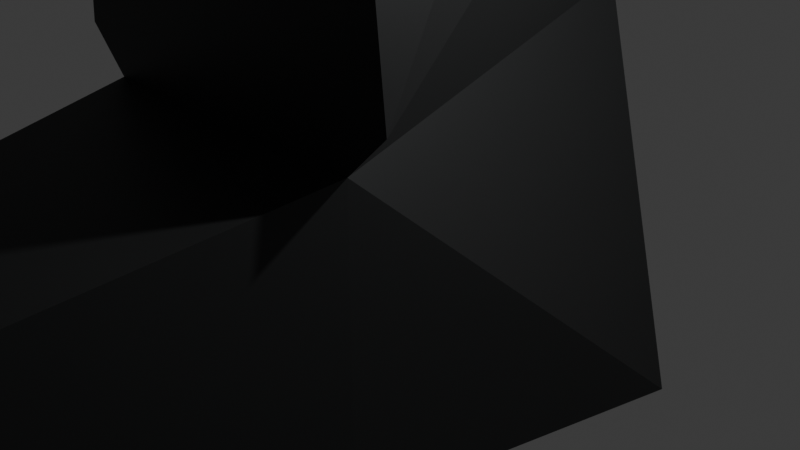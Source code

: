 # Source: RedGun.blend  (saved by Blender 5.0.119; exported with 4.5.12 LTS)
import bpy
from mathutils import Matrix  # noqa: F401  (used for matrix-valued properties, if any)

bpy.ops.wm.read_factory_settings(use_empty=True)
scene = bpy.context.scene
scene.name = 'Scene'

# ---- collections
col_collection = bpy.data.collections.new('Collection'); scene.collection.children.link(col_collection)

# ---- materials (node trees are filled in below, after node groups)
mat_material = bpy.data.materials.new('Material')
mat_material.alpha_threshold = 0.0
mat_material.use_backface_culling_lightprobe_volume = False
mat_material.roughness = 0.5
mat_material.line_color = (0.0, 0.0, 0.0, 1.0)
mat_material_002 = bpy.data.materials.new('Material.002')
mat_material_001 = bpy.data.materials.new('Material.001')

# ---- material node trees
mat_material.use_nodes = True; mat_material.node_tree.nodes.clear()
_N = mat_material.node_tree.nodes; _L = mat_material.node_tree.links
n0 = _N.new('ShaderNodeOutputMaterial'); n0.name = 'Material Output'; n0.location = (200, 100)
n1 = _N.new('ShaderNodeBsdfPrincipled'); n1.name = 'Principled BSDF'; n1.location = (-200, 100)
n1.inputs[0].default_value = (0.05432, 0.05645, 0.05741, 1.0)
n1.inputs[1].default_value = 0.7455
_L.new(n1.outputs[0], n0.inputs[0])
n0.is_active_output = True
mat_material_002.use_nodes = True; mat_material_002.node_tree.nodes.clear()
_N = mat_material_002.node_tree.nodes; _L = mat_material_002.node_tree.links
n0 = _N.new('ShaderNodeBsdfPrincipled'); n0.name = 'Principled BSDF'; n0.location = (-200, 100)
n0.inputs[0].default_value = (0.8, 0.03514, 0.01709, 1.0)
n1 = _N.new('ShaderNodeOutputMaterial'); n1.name = 'Material Output'; n1.location = (200, 100)
_L.new(n0.outputs[0], n1.inputs[0])
n1.is_active_output = True
mat_material_001.use_nodes = True; mat_material_001.node_tree.nodes.clear()
_N = mat_material_001.node_tree.nodes; _L = mat_material_001.node_tree.links
n0 = _N.new('ShaderNodeBsdfPrincipled'); n0.name = 'Principled BSDF'; n0.location = (-200, 100)
n0.inputs[0].default_value = (0.8, 0.0, 0.0004889, 1.0)
n0.inputs[27].default_value = (1.0, 0.003213, 0.0, 1.0)
n0.inputs[28].default_value = 5.1
n1 = _N.new('ShaderNodeOutputMaterial'); n1.name = 'Material Output'; n1.location = (200, 100)
_L.new(n0.outputs[0], n1.inputs[0])
n1.is_active_output = True

# ---- world
world_world = bpy.data.worlds.new('World'); scene.world = world_world
world_world.use_nodes = True; world_world.node_tree.nodes.clear()
_N = world_world.node_tree.nodes; _L = world_world.node_tree.links
n0 = _N.new('ShaderNodeOutputWorld'); n0.name = 'World Output'; n0.location = (200, 100)
n1 = _N.new('ShaderNodeBackground'); n1.name = 'Background'; n1.location = (-200, 100)
n1.inputs[0].default_value = (0.05088, 0.05088, 0.05088, 1.0)
_L.new(n1.outputs[0], n0.inputs[0])
n0.is_active_output = True
world_world.color = (0.05088, 0.05088, 0.05088)
world_world.sun_shadow_jitter_overblur = 0.0

# ---- cameras
cam_camera = bpy.data.cameras.new('Camera')
cam_camera.clip_end = 100.0
cam_camera.ortho_scale = 7.314

# ---- lights
light_light = bpy.data.lights.new('Light', 'POINT')
light_light.energy = 1000.0
light_light.shadow_soft_size = 0.1

# ---- meshes
me_cube = bpy.data.meshes.new('Cube')
me_cube.from_pydata([(0.1217, 1.452, 1.0), (1.0, 1.0, -1.0), (0.7846, -1.0, 0.7846), (0.7846, -1.0, -0.7846), (-0.1217, 1.452, 1.0), (-1.0, 1.0, -1.0), (-0.7846, -1.0, 0.7846), (-0.7846, -1.0, -0.7846), (1.0, -1.0, 0.9997), (-1.0, -1.0, 0.9997), (0.3949, 1.0, 2.123), (-0.3949, 1.0, 2.123), (0.4155, -1.0, 6.372), (-0.4155, -1.0, 6.372), (0.3949, 1.0, 3.589), (-0.3949, 1.0, 3.589), (0.4155, -1.0, 8.732), (-0.4155, -1.0, 8.732), (0.9659, 1.066, 10.39), (-0.9659, 1.066, 10.39), (0.4155, -1.0, 6.372), (-0.4155, -1.0, 6.372), (0.4155, -1.0, 8.732), (-0.4155, -1.0, 8.732), (-1.0, 4.846, 4.712), (1.0, 4.846, 4.712), (-0.9659, 4.78, 10.39), (0.9659, 4.78, 10.39), (-0.9142, 4.846, 4.956), (0.9142, 4.846, 4.956), (-0.9142, 4.846, 10.15), (0.9142, 4.846, 10.15), (-0.7705, 16.55, 5.364), (0.7705, 16.55, 5.364), (-0.7705, 16.55, 9.74), (0.7705, 16.55, 9.74), (-0.3949, 5.547, 2.123), (0.3949, 5.547, 2.123), (-0.3949, 5.547, 3.589), (0.3949, 5.547, 3.589), (-0.3949, 5.547, 2.123), (0.3949, 5.547, 2.123), (-0.3949, 5.547, 3.589), (0.3949, 5.547, 3.589), (-0.3949, 1.0, 5.202), (0.3949, 1.0, 5.202), (-0.3949, 5.547, 5.202), (0.3949, 5.547, 5.202), (0.2377, -3.026, 6.877), (-0.2377, -3.026, 6.877), (0.2377, -3.026, 8.228), (-0.2377, -3.026, 8.228), (0.2377, -3.026, 6.877), (-0.2377, -3.026, 6.877), (0.2377, -3.026, 8.228), (-0.2377, -3.026, 8.228), (0.2793, -2.288, 2.62), (-0.2793, -2.288, 2.62), (0.1598, -3.649, 2.96), (-0.1598, -3.649, 2.96), (0.2793, -2.288, 2.62), (-0.2793, -2.288, 2.62), (0.1598, -3.649, 2.96), (-0.1598, -3.649, 2.96), (-0.5356, -2.672, -0.5356), (-0.5356, -2.672, 0.5356), (0.5356, -2.672, 0.5356), (0.5356, -2.672, -0.5356), (0.2793, -2.288, 2.62), (-0.2793, -2.288, 2.62), (0.1598, -3.649, 2.96), (-0.1598, -3.649, 2.96), (-0.5356, -2.672, -0.5356), (-0.5356, -2.672, 0.5356), (0.5356, -2.672, 0.5356), (0.5356, -2.672, -0.5356), (0.2793, -2.947, -0.0276), (-0.2793, -2.947, -0.0276), (0.1598, -4.309, 0.3118), (-0.1598, -4.309, 0.3118), (-0.5356, -4.32, -0.5356), (-0.5356, -4.32, 0.5356), (0.5356, -4.32, 0.5356), (0.5356, -4.32, -0.5356), (-0.3949, 5.547, 2.123), (0.3949, 5.547, 2.123), (-0.3949, 5.547, 3.589), (0.3949, 5.547, 3.589), (-0.3949, 1.0, 2.123), (-0.3949, 1.0, 3.589), (-0.3949, 5.547, 2.123), (-0.3949, 5.547, 3.589), (-1.0, 1.0, 10.39), (-0.3949, 1.0, 3.589), (-1.0, 4.846, 10.39), (-1.0, 4.846, 4.712), (1.0, 1.0, 10.39), (0.3949, 1.0, 3.589), (1.0, 4.846, 10.39), (1.0, 4.846, 4.712), (-0.9395, 1.769, 9.144), (-0.5764, 1.769, 5.062), (-0.9395, 4.076, 9.144), (-0.9395, 4.076, 5.736), (0.9395, 1.769, 9.144), (0.5764, 1.769, 5.062), (0.9395, 4.076, 9.144), (0.9395, 4.076, 5.736), (-0.8902, 1.773, 9.146), (-0.5272, 1.773, 5.065), (-0.8902, 4.08, 9.146), (-0.8902, 4.08, 5.738), (0.8902, 1.773, 9.146), (0.5272, 1.773, 5.065), (0.8902, 4.08, 9.146), (0.8902, 4.08, 5.738), (-0.08367, 13.25, 4.225), (0.08367, 13.25, 4.225), (-0.08367, 13.25, 4.566), (0.08367, 13.25, 4.566), (-0.08367, 13.25, 4.225), (0.08367, 13.25, 4.225), (-0.08367, 13.25, 4.566), (0.08367, 13.25, 4.566), (-0.3949, 5.621, 6.1), (0.3949, 5.621, 6.1), (-0.08367, 13.33, 5.464), (0.08367, 13.33, 5.464), (-0.5332, 16.55, 6.038), (0.5332, 16.55, 6.038), (-0.5332, 16.55, 9.067), (0.5332, 16.55, 9.067), (-0.5332, 10.11, 6.038), (0.5332, 10.11, 6.038), (-0.5332, 10.11, 9.067), (0.5332, 10.11, 9.067), (-0.5842, 16.55, 9.659), (0.5842, 16.55, 9.659), (-0.4043, 16.55, 9.148), (0.4043, 16.55, 9.148), (-0.5842, 16.55, 9.659), (0.5842, 16.55, 9.659), (-0.4043, 16.55, 9.148), (0.4043, 16.55, 9.148), (0.7367, 4.843, 10.15), (0.7367, 4.843, 4.956), (0.593, 16.55, 9.74), (0.593, 16.55, 5.364), (-0.8398, 4.845, 10.15), (-0.8398, 4.845, 4.956), (-0.6961, 16.55, 9.74), (-0.6961, 16.55, 5.364), (-0.126, 1.57, 0.9802), (0.126, 1.57, 0.9802), (-0.4088, 2.038, 2.143), (0.4088, 2.038, 2.143), (-0.6584, 2.674, 4.078), (0.6584, 2.674, 4.078), (0.9659, 2.683, 10.39), (-0.9659, 2.683, 10.39), (-0.6584, 2.674, 4.078), (-1.0, 2.674, 10.39), (0.6584, 2.674, 4.078), (1.0, 2.674, 10.39), (-0.7345, 2.774, 5.356), (-0.9395, 2.774, 9.144), (0.7345, 2.774, 5.356), (0.9395, 2.774, 9.144), (-0.6852, 2.777, 5.358), (-0.8902, 2.777, 9.146), (0.6852, 2.777, 5.358), (0.8902, 2.777, 9.146), (-0.7627, 3.338, 4.272), (-0.9659, 3.324, 10.39), (-0.7627, 3.338, 4.272), (-1.0, 3.338, 10.39), (-0.7971, 3.172, 5.472), (-0.9395, 3.172, 9.144), (-0.7479, 3.175, 5.474), (-0.8902, 3.175, 9.146), (0.7627, 3.338, 4.272), (0.9659, 3.324, 10.39), (0.7627, 3.338, 4.272), (1.0, 3.338, 10.39), (0.7971, 3.172, 5.472), (0.9395, 3.172, 9.144), (0.7479, 3.175, 5.474), (0.8902, 3.175, 9.146), (0.3333, 1.0, -1.0), (-0.3333, 1.0, -1.0), (0.2615, -1.0, 0.7846), (-0.2615, -1.0, 0.7846), (-0.2615, -1.0, -0.7846), (0.2615, -1.0, -0.7846), (-0.04058, 1.452, 1.0), (0.04058, 1.452, 1.0), (0.3333, -1.0, 0.9997), (-0.3333, -1.0, 0.9997), (-0.1316, 1.0, 2.123), (0.1316, 1.0, 2.123), (0.1385, -1.0, 6.372), (-0.1385, -1.0, 6.372), (-0.1316, 1.0, 3.589), (0.1316, 1.0, 3.589), (0.1385, -1.0, 8.732), (-0.1385, -1.0, 8.732), (-0.322, 1.066, 10.39), (0.322, 1.066, 10.39), (0.1385, -1.0, 6.372), (-0.1385, -1.0, 6.372), (0.1385, -1.0, 8.732), (-0.1385, -1.0, 8.732), (-0.3333, 4.846, 4.712), (0.3333, 4.846, 4.712), (-0.322, 4.78, 10.39), (0.322, 4.78, 10.39), (-0.3047, 4.846, 4.956), (0.3047, 4.846, 4.956), (-0.3047, 4.846, 10.15), (0.3047, 4.846, 10.15), (-0.2568, 16.55, 5.364), (0.2568, 16.55, 5.364), (-0.2568, 16.55, 9.74), (0.2568, 16.55, 9.74), (-0.1316, 5.547, 2.123), (0.1316, 5.547, 2.123), (-0.1316, 5.547, 3.589), (0.1316, 5.547, 3.589), (-0.1316, 5.547, 2.123), (0.1316, 5.547, 2.123), (-0.1316, 5.547, 3.589), (0.1316, 5.547, 3.589), (-0.1316, 1.0, 5.202), (0.1316, 1.0, 5.202), (-0.1316, 5.547, 5.202), (0.1316, 5.547, 5.202), (0.07925, -3.026, 6.877), (-0.07925, -3.026, 6.877), (0.07925, -3.026, 8.228), (-0.07925, -3.026, 8.228), (0.07925, -3.026, 6.877), (-0.07925, -3.026, 6.877), (0.07925, -3.026, 8.228), (-0.07925, -3.026, 8.228), (0.09311, -2.288, 2.62), (-0.09311, -2.288, 2.62), (0.05328, -3.649, 2.96), (-0.05328, -3.649, 2.96), (0.09311, -2.288, 2.62), (-0.09311, -2.288, 2.62), (0.05328, -3.649, 2.96), (-0.05328, -3.649, 2.96), (0.1785, -2.672, 0.5356), (-0.1785, -2.672, 0.5356), (-0.1785, -2.672, -0.5356), (0.1785, -2.672, -0.5356), (0.09311, -2.288, 2.62), (-0.09311, -2.288, 2.62), (0.05328, -3.649, 2.96), (-0.05328, -3.649, 2.96), (0.1785, -2.672, 0.5356), (-0.1785, -2.672, 0.5356), (-0.1785, -2.672, -0.5356), (0.1785, -2.672, -0.5356), (0.09311, -2.947, -0.0276), (-0.09311, -2.947, -0.0276), (0.05328, -4.309, 0.3118), (-0.05328, -4.309, 0.3118), (0.1785, -4.32, 0.5356), (-0.1785, -4.32, 0.5356), (-0.1785, -4.32, -0.5356), (0.1785, -4.32, -0.5356), (-0.1316, 5.547, 2.123), (0.1316, 5.547, 2.123), (-0.1316, 5.547, 3.589), (0.1316, 5.547, 3.589), (-0.02789, 13.25, 4.225), (0.02789, 13.25, 4.225), (-0.02789, 13.25, 4.566), (0.02789, 13.25, 4.566), (-0.02789, 13.25, 4.225), (0.02789, 13.25, 4.225), (-0.02789, 13.25, 4.566), (0.02789, 13.25, 4.566), (-0.1316, 5.621, 6.1), (0.1316, 5.621, 6.1), (-0.02789, 13.33, 5.464), (0.02789, 13.33, 5.464), (-0.1777, 16.55, 6.038), (0.1777, 16.55, 6.038), (-0.1777, 16.55, 9.067), (0.1777, 16.55, 9.067), (-0.1777, 10.11, 6.038), (0.1777, 10.11, 6.038), (-0.1777, 10.11, 9.067), (0.1777, 10.11, 9.067), (-0.1947, 16.55, 9.659), (0.1947, 16.55, 9.659), (-0.1348, 16.55, 9.148), (0.1348, 16.55, 9.148), (-0.1947, 16.55, 9.659), (0.1947, 16.55, 9.659), (-0.1348, 16.55, 9.148), (0.1348, 16.55, 9.148), (-0.04201, 1.57, 0.9802), (0.04201, 1.57, 0.9802), (-0.1363, 2.038, 2.143), (0.1363, 2.038, 2.143), (0.322, 2.683, 10.39), (-0.322, 2.683, 10.39), (-0.2195, 2.674, 4.078), (0.2195, 2.674, 4.078), (0.322, 3.324, 10.39), (-0.322, 3.324, 10.39), (-0.2542, 3.338, 4.272), (0.2542, 3.338, 4.272), (0.322, 2.683, 10.39), (-0.322, 2.683, 10.39), (0.1694, 2.835, 11.04), (-0.1694, 2.835, 11.04), (0.1694, 3.172, 11.04), (-0.1694, 3.172, 11.04), (-0.4155, -1.0, 7.446), (-0.6546, 1.03, 6.683), (0.4155, -1.0, 7.446), (0.6546, 1.03, 6.683), (-0.4155, -1.0, 7.446), (0.4155, -1.0, 7.446), (-0.9845, 4.816, 7.296), (0.9845, 4.816, 7.296), (-0.9142, 4.846, 7.318), (0.9142, 4.846, 7.318), (-0.7705, 16.55, 7.355), (0.7705, 16.55, 7.355), (-0.2377, -3.026, 7.491), (0.2377, -3.026, 7.491), (-0.2377, -3.026, 7.491), (0.2377, -3.026, 7.491), (-0.6701, 1.0, 6.683), (-1.0, 4.846, 7.296), (0.6701, 1.0, 6.683), (1.0, 4.846, 7.296), (-0.7416, 1.769, 6.919), (-0.9395, 4.076, 7.286), (0.7416, 1.769, 6.919), (0.9395, 4.076, 7.286), (-0.6923, 1.773, 6.921), (-0.8902, 4.08, 7.288), (0.6923, 1.773, 6.921), (0.8902, 4.08, 7.288), (-0.5332, 16.55, 7.416), (0.5332, 16.55, 7.416), (-0.5332, 10.11, 7.416), (0.5332, 10.11, 7.416), (0.7367, 4.843, 7.318), (0.593, 16.55, 7.355), (-0.8398, 4.845, 7.318), (-0.6961, 16.55, 7.355), (0.7785, 2.777, 7.081), (-0.7785, 2.777, 7.081), (0.8126, 3.175, 7.144), (-0.8126, 3.175, 7.144), (0.1777, 10.11, 7.416), (-0.1777, 10.11, 7.416), (-0.07925, -3.026, 7.491), (0.07925, -3.026, 7.491), (-0.4155, -1.0, 7.718), (0.4155, -1.0, 7.718), (-0.4155, -1.0, 7.718), (0.4155, -1.0, 7.718), (-0.2377, -3.026, 7.647), (0.2377, -3.026, 7.647), (-0.2377, -3.026, 7.647), (0.2377, -3.026, 7.647), (0.8021, 2.777, 7.518), (0.829, 3.175, 7.568), (0.1777, 10.11, 7.765), (-0.1777, 10.11, 7.765), (-0.07925, -3.026, 7.647), (0.07925, -3.026, 7.647), (-0.7204, 1.037, 7.468), (0.7204, 1.037, 7.468), (-0.9805, 4.808, 7.951), (0.9805, 4.808, 7.951), (-0.9142, 4.846, 7.917), (0.9142, 4.846, 7.917), (-0.7705, 16.55, 7.859), (0.7705, 16.55, 7.859), (-0.7399, 1.0, 7.468), (-1.0, 4.846, 7.951), (0.7399, 1.0, 7.468), (1.0, 4.846, 7.951), (-0.7834, 1.769, 7.389), (-0.9395, 4.076, 7.679), (0.7834, 1.769, 7.389), (0.9395, 4.076, 7.679), (-0.7342, 1.773, 7.392), (-0.8902, 4.08, 7.682), (0.7342, 1.773, 7.392), (0.8902, 4.08, 7.682), (-0.5332, 16.55, 7.765), (0.5332, 16.55, 7.765), (-0.5332, 10.11, 7.765), (0.5332, 10.11, 7.765), (0.7367, 4.843, 7.917), (0.593, 16.55, 7.859), (-0.8398, 4.845, 7.917), (-0.6961, 16.55, 7.859), (-0.8021, 2.777, 7.518), (-0.829, 3.175, 7.568), (-0.8398, 4.845, 7.318), (-0.6961, 16.55, 7.355), (-0.8892, 4.845, 7.917), (-0.8892, 4.845, 7.318), (-0.7455, 16.55, 7.859), (-0.7455, 16.55, 7.355), (0.7861, 4.844, 7.917), (0.7861, 4.844, 7.318), (0.6424, 16.55, 7.859), (0.6424, 16.55, 7.355)], [], [(194, 4, 152, 304), (6, 7, 64, 65), (7, 6, 4, 5), (188, 1, 3, 193), (1, 0, 2, 3), (188, 195, 0, 1), (14, 10, 37, 39), (190, 2, 8, 196), (4, 6, 9, 11), (2, 0, 10, 8), (380, 366, 17, 19), (8, 10, 14, 12), (11, 9, 13, 15), (196, 8, 12, 200), (206, 19, 17, 205), (367, 16, 22, 369), (314, 172, 24, 212), (367, 381, 18, 16), (208, 20, 56, 244), (322, 13, 21, 326), (205, 17, 23, 211), (200, 12, 20, 208), (329, 25, 29, 331), (339, 95, 103, 343), (156, 15, 93, 160), (312, 181, 27, 215), (384, 30, 148, 406), (215, 27, 31, 219), (382, 26, 30, 384), (212, 24, 28, 216), (333, 33, 129, 351), (216, 28, 32, 220), (35, 31, 144, 146), (219, 31, 35, 223), (227, 39, 43, 231), (226, 38, 116, 276), (198, 11, 36, 224), (11, 15, 89, 88), (43, 41, 85, 87), (36, 38, 42, 40), (224, 36, 40, 228), (39, 37, 41, 43), (233, 45, 47, 235), (203, 14, 45, 233), (38, 15, 44, 46), (14, 39, 47, 45), (334, 49, 53, 336), (369, 22, 50, 371), (211, 23, 51, 239), (326, 21, 49, 334), (379, 373, 54, 242), (236, 48, 52, 240), (371, 50, 54, 373), (239, 51, 55, 243), (59, 57, 61, 63), (20, 48, 58, 56), (237, 49, 59, 247), (49, 21, 57, 59), (255, 67, 75, 263), (247, 59, 63, 251), (56, 58, 62, 60), (244, 56, 60, 248), (60, 62, 70, 68), (193, 3, 67, 255), (191, 6, 65, 253), (3, 2, 66, 67), (259, 71, 79, 267), (261, 73, 81, 269), (248, 60, 68, 256), (67, 66, 74, 75), (63, 61, 69, 71), (251, 63, 71, 259), (253, 65, 73, 261), (65, 64, 72, 73), (264, 76, 78, 266), (68, 70, 78, 76), (256, 68, 76, 264), (71, 69, 77, 79), (270, 269, 81, 80), (73, 72, 80, 81), (263, 75, 83, 271), (75, 74, 82, 83), (272, 84, 86, 274), (231, 43, 87, 275), (40, 42, 86, 84), (228, 40, 84, 272), (88, 89, 91, 90), (36, 11, 88, 90), (15, 38, 91, 89), (38, 36, 90, 91), (175, 94, 102, 177), (328, 24, 95, 339), (380, 19, 92, 388), (173, 26, 94, 175), (182, 99, 107, 184), (177, 102, 110, 179), (180, 25, 99, 182), (383, 27, 98, 391), (160, 93, 101, 164), (158, 18, 96, 163), (388, 92, 100, 392), (325, 14, 97, 340), (184, 107, 115, 186), (340, 97, 105, 344), (163, 96, 104, 167), (391, 98, 106, 395), (409, 179, 110, 397), (343, 103, 111, 347), (164, 101, 109, 168), (392, 100, 108, 396), (360, 186, 115, 349), (344, 105, 113, 348), (167, 104, 112, 171), (395, 106, 114, 399), (116, 118, 122, 120), (47, 39, 117, 119), (47, 119, 127, 125), (38, 46, 118, 116), (280, 120, 122, 282), (276, 116, 120, 280), (119, 117, 121, 123), (279, 119, 123, 283), (285, 125, 127, 287), (235, 47, 125, 285), (118, 46, 124, 126), (278, 118, 126, 286), (400, 130, 134, 402), (223, 35, 137, 297), (386, 34, 130, 400), (220, 32, 128, 288), (377, 402, 134, 294), (288, 128, 132, 292), (351, 129, 133, 353), (291, 131, 135, 295), (137, 139, 143, 141), (35, 131, 139, 137), (290, 130, 138, 298), (130, 34, 136, 138), (301, 141, 143, 303), (297, 137, 141, 301), (138, 136, 140, 142), (298, 138, 142, 302), (354, 145, 147, 355), (387, 35, 146, 405), (331, 29, 145, 354), (29, 33, 147, 145), (406, 148, 150, 407), (32, 28, 149, 151), (30, 34, 150, 148), (332, 32, 151, 357), (304, 152, 154, 306), (10, 0, 153, 155), (199, 10, 155, 307), (4, 11, 154, 152), (185, 167, 171, 187), (348, 113, 170, 358), (176, 164, 168, 178), (396, 108, 169, 408), (183, 163, 167, 185), (105, 166, 170, 113), (181, 158, 163, 183), (174, 160, 164, 176), (14, 157, 162, 97), (100, 165, 169, 108), (97, 162, 166, 105), (19, 159, 161, 92), (92, 161, 165, 100), (207, 18, 158, 308), (172, 156, 160, 174), (202, 15, 156, 310), (24, 172, 174, 95), (95, 174, 176, 103), (27, 181, 183, 98), (98, 183, 185, 106), (103, 176, 178, 111), (106, 185, 187, 114), (358, 170, 186, 360), (408, 169, 179, 409), (166, 184, 186, 170), (157, 180, 182, 162), (165, 177, 179, 169), (162, 182, 184, 166), (159, 173, 175, 161), (161, 175, 177, 165), (308, 158, 181, 312), (310, 156, 172, 314), (157, 311, 315, 180), (311, 310, 314, 315), (159, 309, 313, 173), (308, 312, 320, 318), (14, 203, 311, 157), (203, 202, 310, 311), (19, 206, 309, 159), (206, 207, 308, 309), (11, 198, 306, 154), (198, 199, 307, 306), (153, 305, 307, 155), (305, 304, 306, 307), (139, 299, 303, 143), (299, 298, 302, 303), (136, 296, 300, 140), (296, 297, 301, 300), (140, 300, 302, 142), (300, 301, 303, 302), (131, 291, 299, 139), (291, 290, 298, 299), (130, 290, 294, 134), (290, 291, 295, 294), (129, 289, 293, 133), (289, 288, 292, 293), (403, 376, 295, 135), (376, 377, 294, 295), (33, 221, 289, 129), (221, 220, 288, 289), (34, 222, 296, 136), (222, 223, 297, 296), (119, 279, 287, 127), (279, 278, 286, 287), (46, 234, 284, 124), (234, 235, 285, 284), (124, 284, 286, 126), (284, 285, 287, 286), (118, 278, 282, 122), (278, 279, 283, 282), (117, 277, 281, 121), (277, 276, 280, 281), (121, 281, 283, 123), (281, 280, 282, 283), (41, 229, 273, 85), (229, 228, 272, 273), (42, 230, 274, 86), (230, 231, 275, 274), (85, 273, 275, 87), (273, 272, 274, 275), (72, 262, 270, 80), (262, 263, 271, 270), (83, 82, 268, 271), (271, 268, 269, 270), (69, 257, 265, 77), (257, 256, 264, 265), (77, 265, 267, 79), (265, 264, 266, 267), (66, 252, 260, 74), (252, 253, 261, 260), (62, 250, 258, 70), (250, 251, 259, 258), (61, 249, 257, 69), (249, 248, 256, 257), (74, 260, 268, 82), (260, 261, 269, 268), (70, 258, 266, 78), (258, 259, 267, 266), (2, 190, 252, 66), (190, 191, 253, 252), (7, 192, 254, 64), (192, 193, 255, 254), (57, 245, 249, 61), (245, 244, 248, 249), (58, 246, 250, 62), (246, 247, 251, 250), (64, 254, 262, 72), (254, 255, 263, 262), (48, 236, 246, 58), (236, 237, 247, 246), (50, 238, 242, 54), (238, 239, 243, 242), (49, 237, 241, 53), (237, 236, 240, 241), (372, 378, 243, 55), (378, 379, 242, 243), (22, 210, 238, 50), (210, 211, 239, 238), (15, 202, 232, 44), (202, 203, 233, 232), (44, 232, 234, 46), (232, 233, 235, 234), (37, 225, 229, 41), (225, 224, 228, 229), (10, 199, 225, 37), (199, 198, 224, 225), (39, 227, 277, 117), (227, 226, 276, 277), (38, 226, 230, 42), (226, 227, 231, 230), (30, 218, 222, 34), (218, 219, 223, 222), (29, 217, 221, 33), (217, 216, 220, 221), (25, 213, 217, 29), (213, 212, 216, 217), (26, 214, 218, 30), (214, 215, 219, 218), (173, 313, 214, 26), (313, 312, 215, 214), (13, 201, 209, 21), (201, 200, 208, 209), (16, 204, 210, 22), (204, 205, 211, 210), (21, 209, 245, 57), (209, 208, 244, 245), (180, 315, 213, 25), (315, 314, 212, 213), (18, 207, 204, 16), (207, 206, 205, 204), (9, 197, 201, 13), (197, 196, 200, 201), (6, 191, 197, 9), (191, 190, 196, 197), (5, 4, 194, 189), (189, 194, 195, 188), (5, 189, 192, 7), (189, 188, 193, 192), (0, 195, 305, 153), (195, 194, 304, 305), (308, 309, 317, 316), (319, 318, 320, 321), (312, 313, 321, 320), (309, 308, 318, 319), (313, 309, 319, 321), (241, 240, 365, 364), (53, 241, 364, 336), (293, 292, 363, 362), (133, 293, 362, 353), (168, 359, 361, 178), (374, 358, 360, 375), (109, 346, 359, 168), (398, 348, 358, 374), (386, 332, 357, 407), (149, 356, 357, 151), (385, 331, 354, 404), (33, 333, 355, 147), (404, 354, 417, 416), (401, 351, 353, 403), (292, 132, 352, 363), (32, 332, 350, 128), (128, 350, 352, 132), (107, 345, 349, 115), (394, 344, 348, 398), (375, 360, 349, 399), (101, 342, 346, 109), (393, 343, 347, 397), (178, 361, 347, 111), (99, 341, 345, 107), (390, 340, 344, 394), (381, 325, 340, 390), (93, 338, 342, 101), (25, 329, 341, 99), (15, 323, 338, 93), (382, 328, 339, 389), (48, 335, 337, 52), (240, 52, 337, 365), (368, 326, 334, 370), (20, 327, 335, 48), (370, 334, 336, 372), (387, 333, 351, 401), (24, 328, 330, 28), (28, 330, 356, 149), (389, 339, 343, 393), (383, 329, 331, 385), (366, 322, 326, 368), (12, 14, 325, 324), (12, 324, 327, 20), (15, 13, 322, 323), (17, 366, 368, 23), (27, 383, 385, 31), (94, 389, 393, 102), (35, 387, 401, 131), (51, 370, 372, 55), (23, 368, 370, 51), (26, 382, 389, 94), (18, 381, 390, 96), (96, 390, 394, 104), (102, 393, 397, 110), (187, 375, 399, 114), (104, 394, 398, 112), (131, 401, 403, 135), (144, 404, 405, 146), (31, 385, 404, 144), (34, 386, 407, 150), (112, 398, 374, 171), (171, 374, 375, 187), (364, 365, 379, 378), (336, 364, 378, 372), (362, 363, 377, 376), (353, 362, 376, 403), (359, 408, 409, 361), (346, 396, 408, 359), (407, 357, 415, 414), (333, 387, 405, 355), (363, 352, 402, 377), (332, 386, 400, 350), (350, 400, 402, 352), (345, 395, 399, 349), (342, 392, 396, 346), (361, 409, 397, 347), (341, 391, 395, 345), (338, 388, 392, 342), (329, 383, 391, 341), (323, 380, 388, 338), (335, 371, 373, 337), (365, 337, 373, 379), (327, 369, 371, 335), (328, 382, 384, 330), (330, 384, 406, 356), (324, 325, 381, 367), (324, 367, 369, 327), (323, 322, 366, 380), (357, 356, 410, 411), (413, 412, 414, 415), (406, 407, 414, 412), (357, 356, 413, 415), (356, 406, 412, 413), (416, 417, 419, 418), (405, 404, 416, 418), (355, 405, 418, 419), (354, 355, 419, 417)])
me_cube.polygons.foreach_set('material_index', [0, 0, 0, 0, 0, 0, 0, 0, 0, 0, 0, 0, 0, 0, 0, 0, 0, 0, 0, 0, 0, 0, 0, 0, 0, 0, 0, 0, 0, 0, 0, 0, 0, 0, 0, 0, 0, 0, 0, 0, 0, 0, 0, 0, 0, 0, 0, 0, 0, 0, 0, 0, 0, 0, 0, 0, 0, 0, 0, 0, 0, 0, 0, 0, 0, 0, 0, 0, 0, 0, 0, 0, 0, 0, 0, 0, 0, 0, 0, 0, 0, 0, 0, 0, 0, 0, 0, 0, 0, 0, 0, 0, 0, 0, 0, 0, 0, 0, 0, 0, 0, 0, 0, 0, 0, 0, 2, 0, 0, 0, 2, 0, 0, 0, 0, 0, 0, 0, 0, 0, 0, 0, 0, 0, 0, 0, 0, 0, 0, 0, 0, 0, 0, 0, 0, 0, 0, 0, 0, 0, 0, 0, 0, 0, 0, 0, 0, 0, 0, 0, 0, 0, 0, 0, 0, 2, 0, 2, 0, 0, 0, 0, 0, 0, 0, 0, 0, 0, 0, 0, 0, 0, 0, 0, 0, 0, 2, 2, 0, 0, 0, 0, 0, 0, 0, 0, 0, 0, 0, 0, 0, 0, 0, 0, 0, 0, 0, 0, 0, 0, 0, 0, 0, 0, 0, 0, 0, 0, 0, 0, 0, 0, 0, 0, 0, 0, 0, 0, 0, 0, 0, 0, 0, 0, 0, 0, 0, 0, 0, 0, 0, 0, 0, 0, 0, 0, 0, 0, 0, 0, 0, 0, 0, 0, 0, 0, 0, 0, 0, 0, 0, 0, 0, 0, 0, 0, 0, 0, 0, 0, 0, 0, 0, 0, 0, 0, 0, 0, 0, 0, 0, 0, 0, 0, 0, 0, 0, 0, 0, 0, 0, 0, 0, 0, 0, 0, 0, 0, 0, 0, 0, 0, 0, 0, 0, 0, 0, 0, 0, 0, 0, 0, 0, 0, 0, 0, 0, 0, 0, 0, 0, 0, 0, 0, 0, 2, 0, 0, 0, 0, 0, 0, 0, 2, 2, 2, 2, 0, 0, 0, 0, 0, 0, 0, 0, 0, 0, 0, 2, 0, 0, 2, 0, 0, 0, 0, 0, 0, 0, 0, 0, 0, 0, 0, 0, 0, 0, 0, 0, 0, 0, 0, 0, 0, 0, 0, 0, 0, 0, 0, 0, 0, 0, 2, 0, 0, 0, 0, 0, 2, 2, 0, 0, 0, 0, 2, 2, 0, 0, 0, 0, 0, 0, 0, 2, 0, 0, 0, 0, 0, 0, 0, 0, 0, 0, 0, 0, 0, 2, 0, 0, 0, 2, 0, 0, 0])
_uv = me_cube.uv_layers.new(name='UVMap')
_uv.uv.foreach_set('vector', [0.625, 0.3333, 0.625, 0.25, 0.625, 0.25, 0.625, 0.3333, 0.625, 0.0, 0.375, 0.0, 0.375, 0.0, 0.625, 0.0, 0.375, 0.0, 0.625, 0.0, 0.625, 0.25, 0.375, 0.25, 0.2917, 0.5, 0.375, 0.5, 0.375, 0.75, 0.2917, 0.75, 0.375, 0.5, 0.625, 0.5, 0.625, 0.75, 0.375, 0.75, 0.375, 0.4167, 0.625, 0.4167, 0.625, 0.5, 0.375, 0.5, 0.625, 0.5, 0.625, 0.5, 0.625, 0.5, 0.625, 0.5, 0.625, 0.8333, 0.625, 0.75, 0.625, 0.75, 0.625, 0.8333, 0.625, 0.25, 0.625, 0.0, 0.625, 0.0, 0.625, 0.25, 0.625, 0.75, 0.625, 0.5, 0.625, 0.5, 0.625, 0.75, 0.625, 0.25, 0.625, 0.0, 0.625, 0.0, 0.625, 0.25, 0.625, 0.75, 0.625, 0.5, 0.625, 0.5, 0.625, 0.75, 0.625, 0.25, 0.625, 0.0, 0.625, 0.0, 0.625, 0.25, 0.625, 0.8333, 0.625, 0.75, 0.625, 0.75, 0.625, 0.8333, 0.7917, 0.5, 0.875, 0.5, 0.875, 0.75, 0.7917, 0.75, 0.625, 0.75, 0.625, 0.75, 0.625, 0.75, 0.625, 0.75, 0.625, 0.3333, 0.625, 0.25, 0.625, 0.25, 0.625, 0.3333, 0.625, 0.75, 0.625, 0.5, 0.625, 0.5, 0.625, 0.75, 0.625, 0.8333, 0.625, 0.75, 0.625, 0.75, 0.625, 0.8333, 0.625, 0.0, 0.625, 0.0, 0.625, 0.0, 0.625, 0.0, 0.7917, 0.75, 0.875, 0.75, 0.875, 0.75, 0.7917, 0.75, 0.625, 0.8333, 0.625, 0.75, 0.625, 0.75, 0.625, 0.8333, 0.625, 0.5, 0.625, 0.5, 0.625, 0.5, 0.625, 0.5, 0.625, 0.25, 0.625, 0.25, 0.625, 0.25, 0.625, 0.25, 0.625, 0.25, 0.625, 0.25, 0.625, 0.25, 0.625, 0.25, 0.7083, 0.5, 0.625, 0.5, 0.625, 0.5, 0.7083, 0.5, 0.625, 0.25, 0.625, 0.25, 0.625, 0.25, 0.625, 0.25, 0.7083, 0.5, 0.625, 0.5, 0.625, 0.5, 0.7083, 0.5, 0.625, 0.25, 0.625, 0.25, 0.625, 0.25, 0.625, 0.25, 0.625, 0.3333, 0.625, 0.25, 0.625, 0.25, 0.625, 0.3333, 0.625, 0.5, 0.625, 0.5, 0.625, 0.5, 0.625, 0.5, 0.625, 0.3333, 0.625, 0.25, 0.625, 0.25, 0.625, 0.3333, 0.625, 0.5, 0.625, 0.5, 0.625, 0.5, 0.625, 0.5, 0.7083, 0.5, 0.625, 0.5, 0.625, 0.5, 0.7083, 0.5, 0.625, 0.4167, 0.625, 0.5, 0.625, 0.5, 0.625, 0.4167, 0.625, 0.3333, 0.625, 0.25, 0.625, 0.25, 0.625, 0.3333, 0.625, 0.3333, 0.625, 0.25, 0.625, 0.25, 0.625, 0.3333, 0.625, 0.25, 0.625, 0.25, 0.625, 0.25, 0.625, 0.25, 0.625, 0.5, 0.625, 0.5, 0.625, 0.5, 0.625, 0.5, 0.625, 0.25, 0.625, 0.25, 0.625, 0.25, 0.625, 0.25, 0.625, 0.3333, 0.625, 0.25, 0.625, 0.25, 0.625, 0.3333, 0.625, 0.5, 0.625, 0.5, 0.625, 0.5, 0.625, 0.5, 0.625, 0.4167, 0.625, 0.5, 0.625, 0.5, 0.625, 0.4167, 0.625, 0.4167, 0.625, 0.5, 0.625, 0.5, 0.625, 0.4167, 0.625, 0.25, 0.625, 0.25, 0.625, 0.25, 0.625, 0.25, 0.625, 0.5, 0.625, 0.5, 0.625, 0.5, 0.625, 0.5, 0.625, 0.0, 0.625, 0.0, 0.625, 0.0, 0.625, 0.0, 0.625, 0.75, 0.625, 0.75, 0.625, 0.75, 0.625, 0.75, 0.7917, 0.75, 0.875, 0.75, 0.875, 0.75, 0.7917, 0.75, 0.625, 0.0, 0.625, 0.0, 0.625, 0.0, 0.625, 0.0, 0.625, 0.8333, 0.625, 0.75, 0.625, 0.75, 0.625, 0.8333, 0.625, 0.8333, 0.625, 0.75, 0.625, 0.75, 0.625, 0.8333, 0.625, 0.75, 0.625, 0.75, 0.625, 0.75, 0.625, 0.75, 0.7917, 0.75, 0.875, 0.75, 0.875, 0.75, 0.7917, 0.75, 0.625, 0.0, 0.625, 0.0, 0.625, 0.0, 0.625, 0.0, 0.625, 0.75, 0.625, 0.75, 0.625, 0.75, 0.625, 0.75, 0.625, 0.9167, 0.625, 1.0, 0.625, 1.0, 0.625, 0.9167, 0.625, 0.0, 0.625, 0.0, 0.625, 0.0, 0.625, 0.0, 0.2917, 0.75, 0.375, 0.75, 0.375, 0.75, 0.2917, 0.75, 0.625, 0.9167, 0.625, 1.0, 0.625, 1.0, 0.625, 0.9167, 0.625, 0.75, 0.625, 0.75, 0.625, 0.75, 0.625, 0.75, 0.625, 0.8333, 0.625, 0.75, 0.625, 0.75, 0.625, 0.8333, 0.625, 0.75, 0.625, 0.75, 0.625, 0.75, 0.625, 0.75, 0.2917, 0.75, 0.375, 0.75, 0.375, 0.75, 0.2917, 0.75, 0.625, 0.9167, 0.625, 1.0, 0.625, 1.0, 0.625, 0.9167, 0.375, 0.75, 0.625, 0.75, 0.625, 0.75, 0.375, 0.75, 0.625, 0.9167, 0.625, 1.0, 0.625, 1.0, 0.625, 0.9167, 0.625, 0.9167, 0.625, 1.0, 0.625, 1.0, 0.625, 0.9167, 0.625, 0.8333, 0.625, 0.75, 0.625, 0.75, 0.625, 0.8333, 0.375, 0.75, 0.625, 0.75, 0.625, 0.75, 0.375, 0.75, 0.625, 0.0, 0.625, 0.0, 0.625, 0.0, 0.625, 0.0, 0.625, 0.9167, 0.625, 1.0, 0.625, 1.0, 0.625, 0.9167, 0.625, 0.9167, 0.625, 1.0, 0.625, 1.0, 0.625, 0.9167, 0.625, 0.0, 0.375, 0.0, 0.375, 0.0, 0.625, 0.0, 0.625, 0.8333, 0.625, 0.75, 0.625, 0.75, 0.625, 0.8333, 0.625, 0.75, 0.625, 0.75, 0.625, 0.75, 0.625, 0.75, 0.625, 0.8333, 0.625, 0.75, 0.625, 0.75, 0.625, 0.8333, 0.625, 0.0, 0.625, 0.0, 0.625, 0.0, 0.625, 0.0, 0.375, 0.9167, 0.625, 0.9167, 0.625, 1.0, 0.375, 1.0, 0.625, 0.0, 0.375, 0.0, 0.375, 0.0, 0.625, 0.0, 0.2917, 0.75, 0.375, 0.75, 0.375, 0.75, 0.2917, 0.75, 0.375, 0.75, 0.625, 0.75, 0.625, 0.75, 0.375, 0.75, 0.625, 0.3333, 0.625, 0.25, 0.625, 0.25, 0.625, 0.3333, 0.625, 0.4167, 0.625, 0.5, 0.625, 0.5, 0.625, 0.4167, 0.625, 0.25, 0.625, 0.25, 0.625, 0.25, 0.625, 0.25, 0.625, 0.3333, 0.625, 0.25, 0.625, 0.25, 0.625, 0.3333, 0.625, 0.25, 0.625, 0.25, 0.625, 0.25, 0.625, 0.25, 0.625, 0.25, 0.625, 0.25, 0.625, 0.25, 0.625, 0.25, 0.625, 0.25, 0.625, 0.25, 0.625, 0.25, 0.625, 0.25, 0.625, 0.25, 0.625, 0.25, 0.625, 0.25, 0.625, 0.25, 0.875, 0.5, 0.875, 0.5, 0.875, 0.5, 0.875, 0.5, 0.625, 0.25, 0.625, 0.25, 0.625, 0.25, 0.625, 0.25, 0.625, 0.25, 0.625, 0.25, 0.625, 0.25, 0.625, 0.25, 0.875, 0.5, 0.875, 0.5, 0.875, 0.5, 0.875, 0.5, 0.625, 0.5, 0.625, 0.5, 0.625, 0.5, 0.625, 0.5, 0.875, 0.5, 0.875, 0.5, 0.875, 0.5, 0.875, 0.5, 0.625, 0.5, 0.625, 0.5, 0.625, 0.5, 0.625, 0.5, 0.625, 0.5, 0.625, 0.5, 0.625, 0.5, 0.625, 0.5, 0.625, 0.25, 0.625, 0.25, 0.625, 0.25, 0.625, 0.25, 0.625, 0.5, 0.625, 0.5, 0.625, 0.5, 0.625, 0.5, 0.625, 0.25, 0.625, 0.25, 0.625, 0.25, 0.625, 0.25, 0.625, 0.5, 0.625, 0.5, 0.625, 0.5, 0.625, 0.5, 0.625, 0.5, 0.625, 0.5, 0.625, 0.5, 0.625, 0.5, 0.625, 0.5, 0.625, 0.5, 0.625, 0.5, 0.625, 0.5, 0.625, 0.5, 0.625, 0.5, 0.625, 0.5, 0.625, 0.5, 0.625, 0.5, 0.625, 0.5, 0.625, 0.5, 0.625, 0.5, 0.625, 0.25, 0.625, 0.25, 0.625, 0.25, 0.625, 0.25, 0.625, 0.25, 0.625, 0.25, 0.625, 0.25, 0.625, 0.25, 0.625, 0.25, 0.625, 0.25, 0.625, 0.25, 0.625, 0.25, 0.625, 0.25, 0.625, 0.25, 0.625, 0.25, 0.625, 0.25, 0.625, 0.5, 0.625, 0.5, 0.625, 0.5, 0.625, 0.5, 0.625, 0.5, 0.625, 0.5, 0.625, 0.5, 0.625, 0.5, 0.625, 0.5, 0.625, 0.5, 0.625, 0.5, 0.625, 0.5, 0.625, 0.5, 0.625, 0.5, 0.625, 0.5, 0.625, 0.5, 0.625, 0.25, 0.625, 0.25, 0.625, 0.25, 0.625, 0.25, 0.625, 0.5, 0.625, 0.5, 0.625, 0.5, 0.625, 0.5, 0.625, 0.5, 0.625, 0.5, 0.625, 0.5, 0.625, 0.5, 0.625, 0.25, 0.625, 0.25, 0.625, 0.25, 0.625, 0.25, 0.625, 0.3333, 0.625, 0.25, 0.625, 0.25, 0.625, 0.3333, 0.625, 0.3333, 0.625, 0.25, 0.625, 0.25, 0.625, 0.3333, 0.625, 0.5, 0.625, 0.5, 0.625, 0.5, 0.625, 0.5, 0.625, 0.4167, 0.625, 0.5, 0.625, 0.5, 0.625, 0.4167, 0.625, 0.4167, 0.625, 0.5, 0.625, 0.5, 0.625, 0.4167, 0.625, 0.4167, 0.625, 0.5, 0.625, 0.5, 0.625, 0.4167, 0.625, 0.25, 0.625, 0.25, 0.625, 0.25, 0.625, 0.25, 0.625, 0.3333, 0.625, 0.25, 0.625, 0.25, 0.625, 0.3333, 0.625, 0.25, 0.625, 0.25, 0.625, 0.25, 0.625, 0.25, 0.7083, 0.5, 0.625, 0.5, 0.625, 0.5, 0.7083, 0.5, 0.625, 0.25, 0.625, 0.25, 0.625, 0.25, 0.625, 0.25, 0.625, 0.3333, 0.625, 0.25, 0.625, 0.25, 0.625, 0.3333, 0.625, 0.3333, 0.625, 0.25, 0.625, 0.25, 0.625, 0.3333, 0.625, 0.3333, 0.625, 0.25, 0.625, 0.25, 0.625, 0.3333, 0.625, 0.5, 0.625, 0.5, 0.625, 0.5, 0.625, 0.5, 0.7083, 0.5, 0.625, 0.5, 0.625, 0.5, 0.7083, 0.5, 0.625, 0.5, 0.625, 0.5, 0.625, 0.5, 0.625, 0.5, 0.625, 0.5, 0.625, 0.5, 0.625, 0.5, 0.625, 0.5, 0.7917, 0.5, 0.875, 0.5, 0.875, 0.5, 0.7917, 0.5, 0.625, 0.25, 0.625, 0.25, 0.625, 0.25, 0.625, 0.25, 0.7083, 0.5, 0.625, 0.5, 0.625, 0.5, 0.7083, 0.5, 0.7083, 0.5, 0.625, 0.5, 0.625, 0.5, 0.7083, 0.5, 0.625, 0.25, 0.625, 0.25, 0.625, 0.25, 0.625, 0.25, 0.7917, 0.5, 0.875, 0.5, 0.875, 0.5, 0.7917, 0.5, 0.625, 0.5, 0.625, 0.5, 0.625, 0.5, 0.625, 0.5, 0.625, 0.5, 0.625, 0.5, 0.625, 0.5, 0.625, 0.5, 0.625, 0.5, 0.625, 0.5, 0.625, 0.5, 0.625, 0.5, 0.625, 0.5, 0.625, 0.5, 0.625, 0.5, 0.625, 0.5, 0.625, 0.25, 0.625, 0.25, 0.625, 0.25, 0.625, 0.25, 0.625, 0.25, 0.625, 0.25, 0.625, 0.25, 0.625, 0.25, 0.875, 0.5, 0.875, 0.5, 0.875, 0.5, 0.875, 0.5, 0.625, 0.25, 0.625, 0.25, 0.625, 0.25, 0.625, 0.25, 0.625, 0.3333, 0.625, 0.25, 0.625, 0.25, 0.625, 0.3333, 0.625, 0.5, 0.625, 0.5, 0.625, 0.5, 0.625, 0.5, 0.625, 0.4167, 0.625, 0.5, 0.625, 0.5, 0.625, 0.4167, 0.625, 0.25, 0.625, 0.25, 0.625, 0.25, 0.625, 0.25, 0.625, 0.5, 0.625, 0.5, 0.625, 0.5, 0.625, 0.5, 0.625, 0.5, 0.625, 0.5, 0.625, 0.5, 0.625, 0.5, 0.625, 0.25, 0.625, 0.25, 0.625, 0.25, 0.625, 0.25, 0.625, 0.25, 0.625, 0.25, 0.625, 0.25, 0.625, 0.25, 0.625, 0.5, 0.625, 0.5, 0.625, 0.5, 0.625, 0.5, 0.625, 0.5, 0.625, 0.5, 0.625, 0.5, 0.625, 0.5, 0.625, 0.5, 0.625, 0.5, 0.625, 0.5, 0.625, 0.5, 0.625, 0.25, 0.625, 0.25, 0.625, 0.25, 0.625, 0.25, 0.625, 0.5, 0.625, 0.5, 0.625, 0.5, 0.625, 0.5, 0.875, 0.5, 0.875, 0.5, 0.875, 0.5, 0.875, 0.5, 0.625, 0.5, 0.625, 0.5, 0.625, 0.5, 0.625, 0.5, 0.875, 0.5, 0.875, 0.5, 0.875, 0.5, 0.875, 0.5, 0.875, 0.5, 0.875, 0.5, 0.875, 0.5, 0.875, 0.5, 0.7083, 0.5, 0.625, 0.5, 0.625, 0.5, 0.7083, 0.5, 0.625, 0.25, 0.625, 0.25, 0.625, 0.25, 0.625, 0.25, 0.625, 0.3333, 0.625, 0.25, 0.625, 0.25, 0.625, 0.3333, 0.625, 0.25, 0.625, 0.25, 0.625, 0.25, 0.625, 0.25, 0.625, 0.25, 0.625, 0.25, 0.625, 0.25, 0.625, 0.25, 0.625, 0.5, 0.625, 0.5, 0.625, 0.5, 0.625, 0.5, 0.625, 0.5, 0.625, 0.5, 0.625, 0.5, 0.625, 0.5, 0.625, 0.25, 0.625, 0.25, 0.625, 0.25, 0.625, 0.25, 0.625, 0.5, 0.625, 0.5, 0.625, 0.5, 0.625, 0.5, 0.625, 0.5, 0.625, 0.5, 0.625, 0.5, 0.625, 0.5, 0.625, 0.25, 0.625, 0.25, 0.625, 0.25, 0.625, 0.25, 0.625, 0.5, 0.625, 0.5, 0.625, 0.5, 0.625, 0.5, 0.625, 0.5, 0.625, 0.5, 0.625, 0.5, 0.625, 0.5, 0.875, 0.5, 0.875, 0.5, 0.875, 0.5, 0.875, 0.5, 0.625, 0.5, 0.625, 0.5, 0.625, 0.5, 0.625, 0.5, 0.875, 0.5, 0.875, 0.5, 0.875, 0.5, 0.875, 0.5, 0.875, 0.5, 0.875, 0.5, 0.875, 0.5, 0.875, 0.5, 0.7083, 0.5, 0.625, 0.5, 0.625, 0.5, 0.7083, 0.5, 0.625, 0.3333, 0.625, 0.25, 0.625, 0.25, 0.625, 0.3333, 0.625, 0.5, 0.625, 0.4167, 0.625, 0.4167, 0.625, 0.5, 0.625, 0.4167, 0.625, 0.3333, 0.625, 0.3333, 0.625, 0.4167, 0.875, 0.5, 0.7917, 0.5, 0.7917, 0.5, 0.875, 0.5, 0.7083, 0.5, 0.7083, 0.5, 0.7083, 0.5, 0.7083, 0.5, 0.625, 0.5, 0.625, 0.4167, 0.625, 0.4167, 0.625, 0.5, 0.625, 0.4167, 0.625, 0.3333, 0.625, 0.3333, 0.625, 0.4167, 0.875, 0.5, 0.7917, 0.5, 0.7917, 0.5, 0.875, 0.5, 0.7917, 0.5, 0.7083, 0.5, 0.7083, 0.5, 0.7917, 0.5, 0.625, 0.25, 0.625, 0.3333, 0.625, 0.3333, 0.625, 0.25, 0.625, 0.3333, 0.625, 0.4167, 0.625, 0.4167, 0.625, 0.3333, 0.625, 0.5, 0.625, 0.4167, 0.625, 0.4167, 0.625, 0.5, 0.625, 0.4167, 0.625, 0.3333, 0.625, 0.3333, 0.625, 0.4167, 0.625, 0.5, 0.7083, 0.5, 0.7083, 0.5, 0.625, 0.5, 0.7083, 0.5, 0.7917, 0.5, 0.7917, 0.5, 0.7083, 0.5, 0.875, 0.5, 0.7917, 0.5, 0.7917, 0.5, 0.875, 0.5, 0.7917, 0.5, 0.7083, 0.5, 0.7083, 0.5, 0.7917, 0.5, 0.875, 0.5, 0.7917, 0.5, 0.7917, 0.5, 0.875, 0.5, 0.7917, 0.5, 0.7083, 0.5, 0.7083, 0.5, 0.7917, 0.5, 0.625, 0.5, 0.7083, 0.5, 0.7083, 0.5, 0.625, 0.5, 0.7083, 0.5, 0.7917, 0.5, 0.7917, 0.5, 0.7083, 0.5, 0.875, 0.5, 0.7917, 0.5, 0.7917, 0.5, 0.875, 0.5, 0.7917, 0.5, 0.7083, 0.5, 0.7083, 0.5, 0.7917, 0.5, 0.625, 0.5, 0.625, 0.4167, 0.625, 0.4167, 0.625, 0.5, 0.625, 0.4167, 0.625, 0.3333, 0.625, 0.3333, 0.625, 0.4167, 0.625, 0.5, 0.625, 0.4167, 0.625, 0.4167, 0.625, 0.5, 0.625, 0.4167, 0.625, 0.3333, 0.625, 0.3333, 0.625, 0.4167, 0.625, 0.5, 0.625, 0.4167, 0.625, 0.4167, 0.625, 0.5, 0.625, 0.4167, 0.625, 0.3333, 0.625, 0.3333, 0.625, 0.4167, 0.875, 0.5, 0.7917, 0.5, 0.7917, 0.5, 0.875, 0.5, 0.7917, 0.5, 0.7083, 0.5, 0.7083, 0.5, 0.7917, 0.5, 0.625, 0.5, 0.625, 0.4167, 0.625, 0.4167, 0.625, 0.5, 0.625, 0.4167, 0.625, 0.3333, 0.625, 0.3333, 0.625, 0.4167, 0.625, 0.25, 0.625, 0.3333, 0.625, 0.3333, 0.625, 0.25, 0.625, 0.3333, 0.625, 0.4167, 0.625, 0.4167, 0.625, 0.3333, 0.625, 0.25, 0.625, 0.3333, 0.625, 0.3333, 0.625, 0.25, 0.625, 0.3333, 0.625, 0.4167, 0.625, 0.4167, 0.625, 0.3333, 0.625, 0.25, 0.625, 0.3333, 0.625, 0.3333, 0.625, 0.25, 0.625, 0.3333, 0.625, 0.4167, 0.625, 0.4167, 0.625, 0.3333, 0.625, 0.5, 0.625, 0.4167, 0.625, 0.4167, 0.625, 0.5, 0.625, 0.4167, 0.625, 0.3333, 0.625, 0.3333, 0.625, 0.4167, 0.625, 0.5, 0.625, 0.4167, 0.625, 0.4167, 0.625, 0.5, 0.625, 0.4167, 0.625, 0.3333, 0.625, 0.3333, 0.625, 0.4167, 0.625, 0.5, 0.625, 0.4167, 0.625, 0.4167, 0.625, 0.5, 0.625, 0.4167, 0.625, 0.3333, 0.625, 0.3333, 0.625, 0.4167, 0.625, 0.25, 0.625, 0.3333, 0.625, 0.3333, 0.625, 0.25, 0.625, 0.3333, 0.625, 0.4167, 0.625, 0.4167, 0.625, 0.3333, 0.625, 0.5, 0.625, 0.4167, 0.625, 0.4167, 0.625, 0.5, 0.625, 0.4167, 0.625, 0.3333, 0.625, 0.3333, 0.625, 0.4167, 0.125, 0.75, 0.2083, 0.75, 0.2083, 0.75, 0.125, 0.75, 0.2083, 0.75, 0.2917, 0.75, 0.2917, 0.75, 0.2083, 0.75, 0.375, 0.75, 0.625, 0.75, 0.625, 0.8333, 0.375, 0.8333, 0.375, 0.8333, 0.625, 0.8333, 0.625, 0.9167, 0.375, 0.9167, 0.625, 1.0, 0.625, 0.9167, 0.625, 0.9167, 0.625, 1.0, 0.625, 0.9167, 0.625, 0.8333, 0.625, 0.8333, 0.625, 0.9167, 0.625, 1.0, 0.625, 0.9167, 0.625, 0.9167, 0.625, 1.0, 0.625, 0.9167, 0.625, 0.8333, 0.625, 0.8333, 0.625, 0.9167, 0.625, 0.75, 0.625, 0.8333, 0.625, 0.8333, 0.625, 0.75, 0.625, 0.8333, 0.625, 0.9167, 0.625, 0.9167, 0.625, 0.8333, 0.625, 0.75, 0.625, 0.8333, 0.625, 0.8333, 0.625, 0.75, 0.625, 0.8333, 0.625, 0.9167, 0.625, 0.9167, 0.625, 0.8333, 0.625, 1.0, 0.625, 0.9167, 0.625, 0.9167, 0.625, 1.0, 0.625, 0.9167, 0.625, 0.8333, 0.625, 0.8333, 0.625, 0.9167, 0.625, 0.75, 0.625, 0.8333, 0.625, 0.8333, 0.625, 0.75, 0.625, 0.8333, 0.625, 0.9167, 0.625, 0.9167, 0.625, 0.8333, 0.625, 0.75, 0.625, 0.8333, 0.625, 0.8333, 0.625, 0.75, 0.625, 0.8333, 0.625, 0.9167, 0.625, 0.9167, 0.625, 0.8333, 0.625, 0.75, 0.625, 0.8333, 0.625, 0.8333, 0.625, 0.75, 0.625, 0.8333, 0.625, 0.9167, 0.625, 0.9167, 0.625, 0.8333, 0.125, 0.75, 0.2083, 0.75, 0.2083, 0.75, 0.125, 0.75, 0.2083, 0.75, 0.2917, 0.75, 0.2917, 0.75, 0.2083, 0.75, 0.625, 1.0, 0.625, 0.9167, 0.625, 0.9167, 0.625, 1.0, 0.625, 0.9167, 0.625, 0.8333, 0.625, 0.8333, 0.625, 0.9167, 0.625, 0.75, 0.625, 0.8333, 0.625, 0.8333, 0.625, 0.75, 0.625, 0.8333, 0.625, 0.9167, 0.625, 0.9167, 0.625, 0.8333, 0.125, 0.75, 0.2083, 0.75, 0.2083, 0.75, 0.125, 0.75, 0.2083, 0.75, 0.2917, 0.75, 0.2917, 0.75, 0.2083, 0.75, 0.625, 0.75, 0.625, 0.8333, 0.625, 0.8333, 0.625, 0.75, 0.625, 0.8333, 0.625, 0.9167, 0.625, 0.9167, 0.625, 0.8333, 0.625, 0.75, 0.7083, 0.75, 0.7083, 0.75, 0.625, 0.75, 0.7083, 0.75, 0.7917, 0.75, 0.7917, 0.75, 0.7083, 0.75, 0.625, 1.0, 0.625, 0.9167, 0.625, 0.9167, 0.625, 1.0, 0.625, 0.9167, 0.625, 0.8333, 0.625, 0.8333, 0.625, 0.9167, 0.625, 1.0, 0.625, 0.9167, 0.625, 0.9167, 0.625, 1.0, 0.625, 0.9167, 0.625, 0.8333, 0.625, 0.8333, 0.625, 0.9167, 0.625, 0.75, 0.7083, 0.75, 0.7083, 0.75, 0.625, 0.75, 0.7083, 0.75, 0.7917, 0.75, 0.7917, 0.75, 0.7083, 0.75, 0.625, 0.25, 0.625, 0.3333, 0.625, 0.3333, 0.625, 0.25, 0.625, 0.3333, 0.625, 0.4167, 0.625, 0.4167, 0.625, 0.3333, 0.625, 0.25, 0.625, 0.3333, 0.625, 0.3333, 0.625, 0.25, 0.625, 0.3333, 0.625, 0.4167, 0.625, 0.4167, 0.625, 0.3333, 0.625, 0.5, 0.625, 0.4167, 0.625, 0.4167, 0.625, 0.5, 0.625, 0.4167, 0.625, 0.3333, 0.625, 0.3333, 0.625, 0.4167, 0.625, 0.5, 0.625, 0.4167, 0.625, 0.4167, 0.625, 0.5, 0.625, 0.4167, 0.625, 0.3333, 0.625, 0.3333, 0.625, 0.4167, 0.625, 0.5, 0.625, 0.4167, 0.625, 0.4167, 0.625, 0.5, 0.625, 0.4167, 0.625, 0.3333, 0.625, 0.3333, 0.625, 0.4167, 0.625, 0.25, 0.625, 0.3333, 0.625, 0.3333, 0.625, 0.25, 0.625, 0.3333, 0.625, 0.4167, 0.625, 0.4167, 0.625, 0.3333, 0.875, 0.5, 0.7917, 0.5, 0.7917, 0.5, 0.875, 0.5, 0.7917, 0.5, 0.7083, 0.5, 0.7083, 0.5, 0.7917, 0.5, 0.625, 0.5, 0.625, 0.4167, 0.625, 0.4167, 0.625, 0.5, 0.625, 0.4167, 0.625, 0.3333, 0.625, 0.3333, 0.625, 0.4167, 0.625, 0.5, 0.625, 0.4167, 0.625, 0.4167, 0.625, 0.5, 0.625, 0.4167, 0.625, 0.3333, 0.625, 0.3333, 0.625, 0.4167, 0.875, 0.5, 0.7917, 0.5, 0.7917, 0.5, 0.875, 0.5, 0.7917, 0.5, 0.7083, 0.5, 0.7083, 0.5, 0.7917, 0.5, 0.875, 0.5, 0.7917, 0.5, 0.7917, 0.5, 0.875, 0.5, 0.7917, 0.5, 0.7083, 0.5, 0.7083, 0.5, 0.7917, 0.5, 0.625, 1.0, 0.625, 0.9167, 0.625, 0.9167, 0.625, 1.0, 0.625, 0.9167, 0.625, 0.8333, 0.625, 0.8333, 0.625, 0.9167, 0.625, 0.75, 0.7083, 0.75, 0.7083, 0.75, 0.625, 0.75, 0.7083, 0.75, 0.7917, 0.75, 0.7917, 0.75, 0.7083, 0.75, 0.625, 1.0, 0.625, 0.9167, 0.625, 0.9167, 0.625, 1.0, 0.625, 0.9167, 0.625, 0.8333, 0.625, 0.8333, 0.625, 0.9167, 0.625, 0.5, 0.625, 0.4167, 0.625, 0.4167, 0.625, 0.5, 0.625, 0.4167, 0.625, 0.3333, 0.625, 0.3333, 0.625, 0.4167, 0.625, 0.5, 0.7083, 0.5, 0.7083, 0.75, 0.625, 0.75, 0.7083, 0.5, 0.7917, 0.5, 0.7917, 0.75, 0.7083, 0.75, 0.625, 1.0, 0.625, 0.9167, 0.625, 0.9167, 0.625, 1.0, 0.625, 0.9167, 0.625, 0.8333, 0.625, 0.8333, 0.625, 0.9167, 0.625, 1.0, 0.625, 0.9167, 0.625, 0.9167, 0.625, 1.0, 0.625, 0.9167, 0.625, 0.8333, 0.625, 0.8333, 0.625, 0.9167, 0.375, 0.25, 0.625, 0.25, 0.625, 0.3333, 0.375, 0.3333, 0.375, 0.3333, 0.625, 0.3333, 0.625, 0.4167, 0.375, 0.4167, 0.125, 0.5, 0.2083, 0.5, 0.2083, 0.75, 0.125, 0.75, 0.2083, 0.5, 0.2917, 0.5, 0.2917, 0.75, 0.2083, 0.75, 0.625, 0.5, 0.625, 0.4167, 0.625, 0.4167, 0.625, 0.5, 0.625, 0.4167, 0.625, 0.3333, 0.625, 0.3333, 0.625, 0.4167, 0.7083, 0.5, 0.7917, 0.5, 0.7917, 0.5, 0.7083, 0.5, 0.7917, 0.5, 0.7083, 0.5, 0.7083, 0.5, 0.7917, 0.5, 0.7083, 0.5, 0.7917, 0.5, 0.7917, 0.5, 0.7083, 0.5, 0.7917, 0.5, 0.7083, 0.5, 0.7083, 0.5, 0.7917, 0.5, 0.7917, 0.5, 0.7917, 0.5, 0.7917, 0.5, 0.7917, 0.5, 0.625, 0.9167, 0.625, 0.8333, 0.625, 0.8333, 0.625, 0.9167, 0.625, 1.0, 0.625, 0.9167, 0.625, 0.9167, 0.625, 1.0, 0.625, 0.4167, 0.625, 0.3333, 0.625, 0.3333, 0.625, 0.4167, 0.625, 0.5, 0.625, 0.4167, 0.625, 0.4167, 0.625, 0.5, 0.625, 0.25, 0.625, 0.25, 0.625, 0.25, 0.625, 0.25, 0.625, 0.5, 0.625, 0.5, 0.625, 0.5, 0.625, 0.5, 0.625, 0.25, 0.625, 0.25, 0.625, 0.25, 0.625, 0.25, 0.625, 0.5, 0.625, 0.5, 0.625, 0.5, 0.625, 0.5, 0.625, 0.25, 0.625, 0.25, 0.625, 0.25, 0.625, 0.25, 0.625, 0.25, 0.625, 0.25, 0.625, 0.25, 0.625, 0.25, 0.625, 0.5, 0.625, 0.5, 0.625, 0.5, 0.625, 0.5, 0.625, 0.5, 0.625, 0.5, 0.625, 0.5, 0.625, 0.5, 0.625, 0.5, 0.625, 0.5, 0.625, 0.5, 0.625, 0.5, 0.625, 0.5, 0.625, 0.5, 0.625, 0.5, 0.625, 0.5, 0.625, 0.3333, 0.625, 0.25, 0.625, 0.25, 0.625, 0.3333, 0.625, 0.25, 0.625, 0.25, 0.625, 0.25, 0.625, 0.25, 0.625, 0.25, 0.625, 0.25, 0.625, 0.25, 0.625, 0.25, 0.625, 0.5, 0.625, 0.5, 0.625, 0.5, 0.625, 0.5, 0.625, 0.5, 0.625, 0.5, 0.625, 0.5, 0.625, 0.5, 0.625, 0.5, 0.625, 0.5, 0.625, 0.5, 0.625, 0.5, 0.625, 0.25, 0.625, 0.25, 0.625, 0.25, 0.625, 0.25, 0.625, 0.25, 0.625, 0.25, 0.625, 0.25, 0.625, 0.25, 0.625, 0.25, 0.625, 0.25, 0.625, 0.25, 0.625, 0.25, 0.625, 0.5, 0.625, 0.5, 0.625, 0.5, 0.625, 0.5, 0.625, 0.5, 0.625, 0.5, 0.625, 0.5, 0.625, 0.5, 0.625, 0.5, 0.625, 0.5, 0.625, 0.5, 0.625, 0.5, 0.625, 0.25, 0.625, 0.25, 0.625, 0.25, 0.625, 0.25, 0.625, 0.5, 0.625, 0.5, 0.625, 0.5, 0.625, 0.5, 0.625, 0.25, 0.625, 0.25, 0.625, 0.25, 0.625, 0.25, 0.625, 0.25, 0.625, 0.25, 0.625, 0.25, 0.625, 0.25, 0.625, 0.75, 0.625, 0.75, 0.625, 0.75, 0.625, 0.75, 0.625, 0.8333, 0.625, 0.75, 0.625, 0.75, 0.625, 0.8333, 0.625, 0.0, 0.625, 0.0, 0.625, 0.0, 0.625, 0.0, 0.625, 0.75, 0.625, 0.75, 0.625, 0.75, 0.625, 0.75, 0.625, 0.0, 0.625, 0.0, 0.625, 0.0, 0.625, 0.0, 0.625, 0.5, 0.625, 0.5, 0.625, 0.5, 0.625, 0.5, 0.625, 0.25, 0.625, 0.25, 0.625, 0.25, 0.625, 0.25, 0.625, 0.25, 0.625, 0.25, 0.625, 0.25, 0.625, 0.25, 0.625, 0.25, 0.625, 0.25, 0.625, 0.25, 0.625, 0.25, 0.625, 0.5, 0.625, 0.5, 0.625, 0.5, 0.625, 0.5, 0.625, 0.0, 0.625, 0.0, 0.625, 0.0, 0.625, 0.0, 0.625, 0.75, 0.625, 0.5, 0.625, 0.5, 0.625, 0.75, 0.625, 0.75, 0.625, 0.75, 0.625, 0.75, 0.625, 0.75, 0.625, 0.25, 0.625, 0.0, 0.625, 0.0, 0.625, 0.25, 0.625, 0.0, 0.625, 0.0, 0.625, 0.0, 0.625, 0.0, 0.625, 0.5, 0.625, 0.5, 0.625, 0.5, 0.625, 0.5, 0.625, 0.25, 0.625, 0.25, 0.625, 0.25, 0.625, 0.25, 0.625, 0.5, 0.625, 0.5, 0.625, 0.5, 0.625, 0.5, 0.625, 0.0, 0.625, 0.0, 0.625, 0.0, 0.625, 0.0, 0.625, 0.0, 0.625, 0.0, 0.625, 0.0, 0.625, 0.0, 0.625, 0.25, 0.625, 0.25, 0.625, 0.25, 0.625, 0.25, 0.625, 0.5, 0.625, 0.5, 0.625, 0.5, 0.625, 0.5, 0.625, 0.5, 0.625, 0.5, 0.625, 0.5, 0.625, 0.5, 0.625, 0.25, 0.625, 0.25, 0.625, 0.25, 0.625, 0.25, 0.625, 0.5, 0.625, 0.5, 0.625, 0.5, 0.625, 0.5, 0.625, 0.5, 0.625, 0.5, 0.625, 0.5, 0.625, 0.5, 0.625, 0.5, 0.625, 0.5, 0.625, 0.5, 0.625, 0.5, 0.625, 0.5, 0.625, 0.5, 0.625, 0.5, 0.625, 0.5, 0.625, 0.5, 0.625, 0.5, 0.625, 0.5, 0.625, 0.5, 0.625, 0.25, 0.625, 0.25, 0.625, 0.25, 0.625, 0.25, 0.625, 0.5, 0.625, 0.5, 0.625, 0.5, 0.625, 0.5, 0.625, 0.5, 0.625, 0.5, 0.625, 0.5, 0.625, 0.5, 0.625, 0.9167, 0.625, 0.8333, 0.625, 0.8333, 0.625, 0.9167, 0.625, 1.0, 0.625, 0.9167, 0.625, 0.9167, 0.625, 1.0, 0.625, 0.4167, 0.625, 0.3333, 0.625, 0.3333, 0.625, 0.4167, 0.625, 0.5, 0.625, 0.4167, 0.625, 0.4167, 0.625, 0.5, 0.625, 0.25, 0.625, 0.25, 0.625, 0.25, 0.625, 0.25, 0.625, 0.25, 0.625, 0.25, 0.625, 0.25, 0.625, 0.25, 0.625, 0.25, 0.625, 0.25, 0.625, 0.25, 0.625, 0.25, 0.625, 0.5, 0.625, 0.5, 0.625, 0.5, 0.625, 0.5, 0.625, 0.3333, 0.625, 0.25, 0.625, 0.25, 0.625, 0.3333, 0.625, 0.25, 0.625, 0.25, 0.625, 0.25, 0.625, 0.25, 0.625, 0.25, 0.625, 0.25, 0.625, 0.25, 0.625, 0.25, 0.625, 0.5, 0.625, 0.5, 0.625, 0.5, 0.625, 0.5, 0.625, 0.25, 0.625, 0.25, 0.625, 0.25, 0.625, 0.25, 0.625, 0.25, 0.625, 0.25, 0.625, 0.25, 0.625, 0.25, 0.625, 0.5, 0.625, 0.5, 0.625, 0.5, 0.625, 0.5, 0.625, 0.25, 0.625, 0.25, 0.625, 0.25, 0.625, 0.25, 0.625, 0.5, 0.625, 0.5, 0.625, 0.5, 0.625, 0.5, 0.625, 0.25, 0.625, 0.25, 0.625, 0.25, 0.625, 0.25, 0.625, 0.75, 0.625, 0.75, 0.625, 0.75, 0.625, 0.75, 0.625, 0.8333, 0.625, 0.75, 0.625, 0.75, 0.625, 0.8333, 0.625, 0.75, 0.625, 0.75, 0.625, 0.75, 0.625, 0.75, 0.625, 0.25, 0.625, 0.25, 0.625, 0.25, 0.625, 0.25, 0.625, 0.25, 0.625, 0.25, 0.625, 0.25, 0.625, 0.25, 0.625, 0.75, 0.625, 0.5, 0.625, 0.5, 0.625, 0.75, 0.625, 0.75, 0.625, 0.75, 0.625, 0.75, 0.625, 0.75, 0.625, 0.25, 0.625, 0.0, 0.625, 0.0, 0.625, 0.25, 0.625, 0.25, 0.625, 0.25, 0.625, 0.25, 0.625, 0.25, 0.625, 0.25, 0.625, 0.25, 0.625, 0.25, 0.625, 0.25, 0.625, 0.25, 0.625, 0.25, 0.625, 0.25, 0.625, 0.25, 0.625, 0.25, 0.625, 0.25, 0.625, 0.25, 0.625, 0.25, 0.625, 0.25, 0.625, 0.25, 0.625, 0.25, 0.625, 0.25, 0.625, 0.5, 0.625, 0.5, 0.625, 0.5, 0.625, 0.5, 0.625, 0.5, 0.625, 0.5, 0.625, 0.5, 0.625, 0.5, 0.625, 0.5, 0.625, 0.5, 0.625, 0.5, 0.625, 0.5, 0.625, 0.5, 0.625, 0.5, 0.625, 0.5, 0.625, 0.5])
me_cube.materials.append(mat_material)
me_cube.materials.append(mat_material_002)
me_cube.materials.append(mat_material_001)
me_cube.materials.append(None)
me_cube.use_mirror_vertex_groups = False
me_cube.update()

# ---- objects
ob_cube = bpy.data.objects.new('Cube', me_cube)
ob_light = bpy.data.objects.new('Light', light_light)
ob_camera = bpy.data.objects.new('Camera', cam_camera)

# ---- transforms, parenting, visibility, modifiers, constraints
ob_cube.location = (0.0, 0.0, 0.0)
ob_cube.scale = (2.022, 2.022, 2.022)
ob_cube.lock_rotations_4d = False
ob_cube.empty_display_type = 'ARROWS'
ob_cube.lineart.crease_threshold = 0.0
ob_light.location = (4.076, 1.005, 5.904)
ob_light.rotation_euler = (0.6503, 0.05522, 1.866)
ob_light.lock_rotations_4d = False
ob_light.empty_display_type = 'ARROWS'
ob_light.color = (0.0, 0.0, 0.0, 0.0)
ob_light.lineart.crease_threshold = 0.0
ob_camera.location = (7.359, -6.926, 4.958)
ob_camera.rotation_euler = (1.109, 0.0, 0.8149)
ob_camera.lock_rotations_4d = False
ob_camera.empty_display_type = 'ARROWS'
ob_camera.color = (0.0, 0.0, 0.0, 0.0)
ob_camera.display_type = 'WIRE'
ob_camera.lineart.crease_threshold = 0.0

# ---- collection membership
col_collection.objects.link(ob_cube)
col_collection.objects.link(ob_light)
col_collection.objects.link(ob_camera)

# ---- scene / render settings (as saved in the file)
scene.camera = ob_camera
scene.frame_start = 1; scene.frame_end = 250; scene.frame_set(1)
scene.render.engine = 'BLENDER_EEVEE_NEXT'
scene.render.bake_bias = 0.0
scene.render.bake_samples = 0
scene.cycles.sampling_pattern = 'TABULATED_SOBOL'
scene.eevee.use_volume_custom_range = False
bpy.context.view_layer.update()

